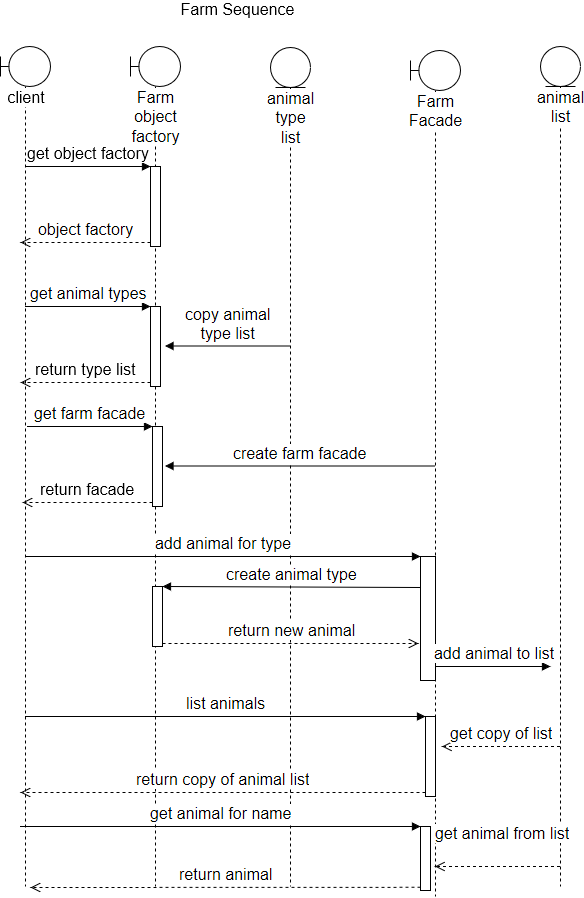

The diagram above was exported from draw.io. Its source (the exported page's mxGraphModel, read from the mxfile embedded in the PNG):
<mxGraphModel dx="1013" dy="533" grid="1" gridSize="10" guides="1" tooltips="1" connect="1" arrows="1" fold="1" page="1" pageScale="1" pageWidth="827" pageHeight="1169" background="#ffffff" math="0" shadow="0">
  <root>
    <mxCell id="0" />
    <mxCell id="1" parent="0" />
    <mxCell id="66" value="Farm Sequence Diagram" style="text;html=1;strokeColor=none;fillColor=none;align=center;verticalAlign=middle;whiteSpace=wrap;rounded=0;fontSize=16;" parent="1" vertex="1">
      <mxGeometry x="189" y="124" width="415" height="20" as="geometry" />
    </mxCell>
    <mxCell id="DZuMcae9LYtzn0QgDL1W-106" value="client" style="shape=umlLifeline;participant=umlBoundary;perimeter=lifelinePerimeter;whiteSpace=wrap;html=1;container=1;collapsible=0;recursiveResize=0;verticalAlign=top;spacingTop=36;labelBackgroundColor=#ffffff;outlineConnect=0;fontSize=16;" vertex="1" parent="1">
      <mxGeometry x="160" y="170" width="50" height="840" as="geometry" />
    </mxCell>
    <mxCell id="DZuMcae9LYtzn0QgDL1W-107" value="animal list" style="shape=umlLifeline;participant=umlEntity;perimeter=lifelinePerimeter;whiteSpace=wrap;html=1;container=1;collapsible=0;recursiveResize=0;verticalAlign=top;spacingTop=36;labelBackgroundColor=#ffffff;outlineConnect=0;fontSize=16;" vertex="1" parent="1">
      <mxGeometry x="700" y="170" width="40" height="840" as="geometry" />
    </mxCell>
    <mxCell id="DZuMcae9LYtzn0QgDL1W-108" value="Farm object factory" style="shape=umlLifeline;participant=umlBoundary;perimeter=lifelinePerimeter;whiteSpace=wrap;html=1;container=1;collapsible=0;recursiveResize=0;verticalAlign=top;spacingTop=36;labelBackgroundColor=#ffffff;outlineConnect=0;fontSize=16;" vertex="1" parent="1">
      <mxGeometry x="290" y="170" width="50" height="840" as="geometry" />
    </mxCell>
    <mxCell id="DZuMcae9LYtzn0QgDL1W-111" value="" style="html=1;points=[];perimeter=orthogonalPerimeter;fontSize=16;" vertex="1" parent="DZuMcae9LYtzn0QgDL1W-108">
      <mxGeometry x="20" y="120" width="10" height="80" as="geometry" />
    </mxCell>
    <mxCell id="DZuMcae9LYtzn0QgDL1W-113" value="object factory" style="html=1;verticalAlign=bottom;endArrow=open;dashed=1;endSize=8;exitX=0;exitY=0.95;fontSize=16;" edge="1" source="DZuMcae9LYtzn0QgDL1W-111" parent="DZuMcae9LYtzn0QgDL1W-108">
      <mxGeometry relative="1" as="geometry">
        <mxPoint x="-110" y="196" as="targetPoint" />
      </mxGeometry>
    </mxCell>
    <mxCell id="DZuMcae9LYtzn0QgDL1W-115" value="" style="html=1;points=[];perimeter=orthogonalPerimeter;fontSize=16;" vertex="1" parent="DZuMcae9LYtzn0QgDL1W-108">
      <mxGeometry x="20" y="260" width="10" height="80" as="geometry" />
    </mxCell>
    <mxCell id="DZuMcae9LYtzn0QgDL1W-116" value="return type list" style="html=1;verticalAlign=bottom;endArrow=open;dashed=1;endSize=8;exitX=0;exitY=0.95;fontSize=16;" edge="1" parent="DZuMcae9LYtzn0QgDL1W-108" source="DZuMcae9LYtzn0QgDL1W-115">
      <mxGeometry relative="1" as="geometry">
        <mxPoint x="-110" y="336" as="targetPoint" />
      </mxGeometry>
    </mxCell>
    <mxCell id="DZuMcae9LYtzn0QgDL1W-117" value="get animal types" style="html=1;verticalAlign=bottom;endArrow=block;entryX=0;entryY=0;fontSize=16;" edge="1" parent="DZuMcae9LYtzn0QgDL1W-108" target="DZuMcae9LYtzn0QgDL1W-115">
      <mxGeometry relative="1" as="geometry">
        <mxPoint x="-105.5" y="260.0000000000001" as="sourcePoint" />
      </mxGeometry>
    </mxCell>
    <mxCell id="DZuMcae9LYtzn0QgDL1W-125" value="" style="html=1;points=[];perimeter=orthogonalPerimeter;fontSize=16;" vertex="1" parent="DZuMcae9LYtzn0QgDL1W-108">
      <mxGeometry x="22" y="380" width="10" height="80" as="geometry" />
    </mxCell>
    <mxCell id="DZuMcae9LYtzn0QgDL1W-126" value="return facade" style="html=1;verticalAlign=bottom;endArrow=open;dashed=1;endSize=8;exitX=0;exitY=0.95;fontSize=16;" edge="1" parent="DZuMcae9LYtzn0QgDL1W-108" source="DZuMcae9LYtzn0QgDL1W-125">
      <mxGeometry relative="1" as="geometry">
        <mxPoint x="-108" y="456" as="targetPoint" />
      </mxGeometry>
    </mxCell>
    <mxCell id="DZuMcae9LYtzn0QgDL1W-127" value="get farm facade" style="html=1;verticalAlign=bottom;endArrow=block;entryX=0;entryY=0;fontSize=16;" edge="1" parent="DZuMcae9LYtzn0QgDL1W-108" target="DZuMcae9LYtzn0QgDL1W-125">
      <mxGeometry relative="1" as="geometry">
        <mxPoint x="-103.5" y="380.0000000000001" as="sourcePoint" />
      </mxGeometry>
    </mxCell>
    <mxCell id="DZuMcae9LYtzn0QgDL1W-135" value="" style="html=1;points=[];perimeter=orthogonalPerimeter;fontSize=16;" vertex="1" parent="DZuMcae9LYtzn0QgDL1W-108">
      <mxGeometry x="22" y="540" width="10" height="60" as="geometry" />
    </mxCell>
    <mxCell id="DZuMcae9LYtzn0QgDL1W-109" value="Farm Facade" style="shape=umlLifeline;participant=umlBoundary;perimeter=lifelinePerimeter;whiteSpace=wrap;html=1;container=1;collapsible=0;recursiveResize=0;verticalAlign=top;spacingTop=36;labelBackgroundColor=#ffffff;outlineConnect=0;fontSize=16;" vertex="1" parent="1">
      <mxGeometry x="570" y="174" width="50" height="846" as="geometry" />
    </mxCell>
    <mxCell id="DZuMcae9LYtzn0QgDL1W-130" value="" style="html=1;points=[];perimeter=orthogonalPerimeter;fontSize=16;" vertex="1" parent="DZuMcae9LYtzn0QgDL1W-109">
      <mxGeometry x="10" y="506" width="15" height="124" as="geometry" />
    </mxCell>
    <mxCell id="DZuMcae9LYtzn0QgDL1W-149" value="" style="html=1;points=[];perimeter=orthogonalPerimeter;fontSize=16;" vertex="1" parent="DZuMcae9LYtzn0QgDL1W-109">
      <mxGeometry x="10" y="776" width="10" height="64" as="geometry" />
    </mxCell>
    <mxCell id="DZuMcae9LYtzn0QgDL1W-151" value="return animal" style="html=1;verticalAlign=bottom;endArrow=open;dashed=1;endSize=8;exitX=0;exitY=0.95;fontSize=16;" edge="1" source="DZuMcae9LYtzn0QgDL1W-149" parent="DZuMcae9LYtzn0QgDL1W-109">
      <mxGeometry relative="1" as="geometry">
        <mxPoint x="-380" y="837" as="targetPoint" />
      </mxGeometry>
    </mxCell>
    <mxCell id="DZuMcae9LYtzn0QgDL1W-110" value="animal type list" style="shape=umlLifeline;participant=umlEntity;perimeter=lifelinePerimeter;whiteSpace=wrap;html=1;container=1;collapsible=0;recursiveResize=0;verticalAlign=top;spacingTop=36;labelBackgroundColor=#ffffff;outlineConnect=0;fontSize=16;" vertex="1" parent="1">
      <mxGeometry x="430" y="171" width="40" height="839" as="geometry" />
    </mxCell>
    <mxCell id="DZuMcae9LYtzn0QgDL1W-112" value="get object factory" style="html=1;verticalAlign=bottom;endArrow=block;entryX=0;entryY=0;fontSize=16;" edge="1" target="DZuMcae9LYtzn0QgDL1W-111" parent="1" source="DZuMcae9LYtzn0QgDL1W-106">
      <mxGeometry relative="1" as="geometry">
        <mxPoint x="240" y="290" as="sourcePoint" />
      </mxGeometry>
    </mxCell>
    <mxCell id="DZuMcae9LYtzn0QgDL1W-124" value="&lt;div&gt;copy animal &lt;br&gt;&lt;/div&gt;&lt;div&gt;type list&lt;/div&gt;" style="html=1;verticalAlign=bottom;endArrow=block;entryX=0;entryY=0;fontSize=16;" edge="1" parent="1">
      <mxGeometry relative="1" as="geometry">
        <mxPoint x="450" y="469.5" as="sourcePoint" />
        <mxPoint x="324.5" y="469.5" as="targetPoint" />
      </mxGeometry>
    </mxCell>
    <mxCell id="DZuMcae9LYtzn0QgDL1W-129" value="&lt;div&gt;create farm facade&lt;/div&gt;" style="html=1;verticalAlign=bottom;endArrow=block;entryX=0;entryY=0;fontSize=16;" edge="1" parent="1" source="DZuMcae9LYtzn0QgDL1W-109">
      <mxGeometry relative="1" as="geometry">
        <mxPoint x="450" y="589.5" as="sourcePoint" />
        <mxPoint x="324.5" y="589.5" as="targetPoint" />
      </mxGeometry>
    </mxCell>
    <mxCell id="DZuMcae9LYtzn0QgDL1W-132" value="add animal for type" style="html=1;verticalAlign=bottom;endArrow=block;entryX=0;entryY=0;fontSize=16;" edge="1" parent="1" target="DZuMcae9LYtzn0QgDL1W-130" source="DZuMcae9LYtzn0QgDL1W-106">
      <mxGeometry relative="1" as="geometry">
        <mxPoint x="459.5" y="680" as="sourcePoint" />
      </mxGeometry>
    </mxCell>
    <mxCell id="DZuMcae9LYtzn0QgDL1W-136" value="create animal type" style="html=1;verticalAlign=bottom;endArrow=block;entryX=1;entryY=0;fontSize=16;exitX=0;exitY=0.25;exitDx=0;exitDy=0;exitPerimeter=0;" edge="1" target="DZuMcae9LYtzn0QgDL1W-135" parent="1" source="DZuMcae9LYtzn0QgDL1W-130">
      <mxGeometry relative="1" as="geometry">
        <mxPoint x="382" y="710" as="sourcePoint" />
      </mxGeometry>
    </mxCell>
    <mxCell id="DZuMcae9LYtzn0QgDL1W-137" value="return new animal" style="html=1;verticalAlign=bottom;endArrow=open;dashed=1;endSize=8;exitX=1;exitY=0.95;fontSize=16;" edge="1" source="DZuMcae9LYtzn0QgDL1W-135" parent="1">
      <mxGeometry relative="1" as="geometry">
        <mxPoint x="578" y="767" as="targetPoint" />
      </mxGeometry>
    </mxCell>
    <mxCell id="DZuMcae9LYtzn0QgDL1W-140" value="add animal to list" style="html=1;verticalAlign=bottom;endArrow=block;fontSize=16;" edge="1" parent="1" source="DZuMcae9LYtzn0QgDL1W-109">
      <mxGeometry width="80" relative="1" as="geometry">
        <mxPoint x="30" y="1070" as="sourcePoint" />
        <mxPoint x="710" y="790" as="targetPoint" />
      </mxGeometry>
    </mxCell>
    <mxCell id="DZuMcae9LYtzn0QgDL1W-144" value="" style="html=1;points=[];perimeter=orthogonalPerimeter;fontSize=16;" vertex="1" parent="1">
      <mxGeometry x="585" y="840" width="10" height="80" as="geometry" />
    </mxCell>
    <mxCell id="DZuMcae9LYtzn0QgDL1W-145" value="list animals" style="html=1;verticalAlign=bottom;endArrow=block;entryX=0;entryY=0;fontSize=16;" edge="1" parent="1" target="DZuMcae9LYtzn0QgDL1W-144" source="DZuMcae9LYtzn0QgDL1W-106">
      <mxGeometry relative="1" as="geometry">
        <mxPoint x="580" y="893" as="sourcePoint" />
      </mxGeometry>
    </mxCell>
    <mxCell id="DZuMcae9LYtzn0QgDL1W-146" value="return copy of animal list" style="html=1;verticalAlign=bottom;endArrow=open;dashed=1;endSize=8;exitX=0;exitY=0.95;fontSize=16;" edge="1" parent="1" source="DZuMcae9LYtzn0QgDL1W-144">
      <mxGeometry relative="1" as="geometry">
        <mxPoint x="180" y="916" as="targetPoint" />
      </mxGeometry>
    </mxCell>
    <mxCell id="DZuMcae9LYtzn0QgDL1W-147" value="get copy of list" style="html=1;verticalAlign=bottom;endArrow=open;dashed=1;endSize=8;fontSize=16;" edge="1" parent="1" source="DZuMcae9LYtzn0QgDL1W-107">
      <mxGeometry relative="1" as="geometry">
        <mxPoint x="681.5" y="870" as="sourcePoint" />
        <mxPoint x="601.5" y="870" as="targetPoint" />
      </mxGeometry>
    </mxCell>
    <mxCell id="DZuMcae9LYtzn0QgDL1W-150" value="get animal for name" style="html=1;verticalAlign=bottom;endArrow=block;entryX=0;entryY=0;fontSize=16;" edge="1" target="DZuMcae9LYtzn0QgDL1W-149" parent="1">
      <mxGeometry relative="1" as="geometry">
        <mxPoint x="179.5" y="950" as="sourcePoint" />
      </mxGeometry>
    </mxCell>
    <mxCell id="DZuMcae9LYtzn0QgDL1W-152" value="get animal from list" style="html=1;verticalAlign=bottom;endArrow=open;dashed=1;endSize=8;fontSize=16;" edge="1" parent="1" source="DZuMcae9LYtzn0QgDL1W-107" target="DZuMcae9LYtzn0QgDL1W-109">
      <mxGeometry x="-0.048" y="-20" relative="1" as="geometry">
        <mxPoint x="729.5" y="880" as="sourcePoint" />
        <mxPoint x="611.5" y="880" as="targetPoint" />
        <Array as="points">
          <mxPoint x="690" y="990" />
          <mxPoint x="640" y="990" />
        </Array>
        <mxPoint x="1" as="offset" />
      </mxGeometry>
    </mxCell>
  </root>
</mxGraphModel>